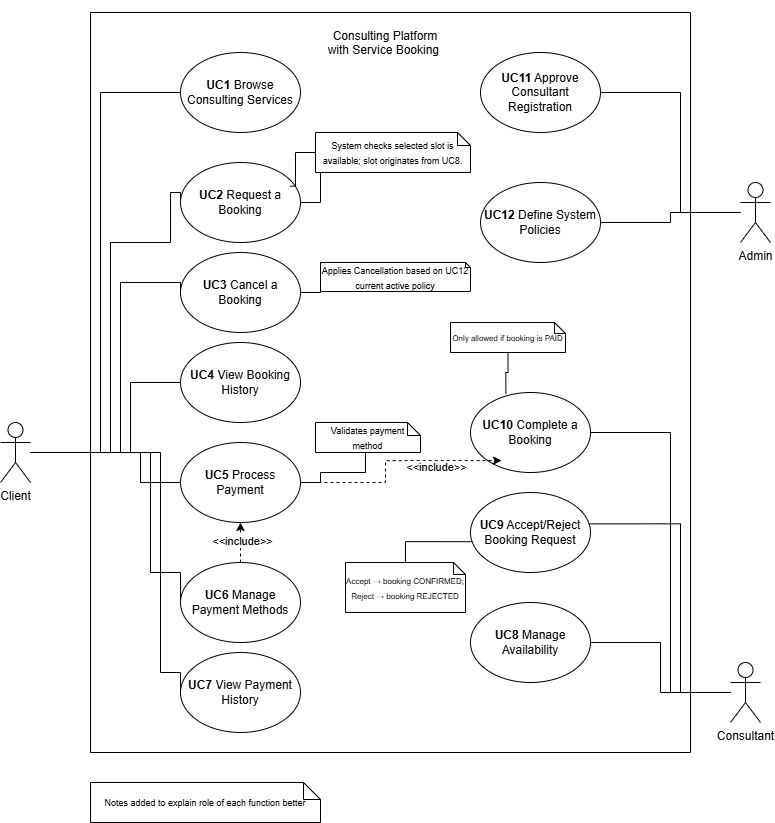

The diagram above was exported from draw.io. Its source (the exported page's mxGraphModel, read from the mxfile embedded in the PNG):
<mxGraphModel dx="1310" dy="1928" grid="1" gridSize="10" guides="1" tooltips="1" connect="1" arrows="1" fold="1" page="1" pageScale="1" pageWidth="850" pageHeight="1100" math="0" shadow="0">
  <root>
    <mxCell id="0" />
    <mxCell id="1" parent="0" />
    <mxCell id="hKD-cHf_SBhrPBMBoMFy-1" edge="1" parent="1" source="hKD-cHf_SBhrPBMBoMFy-2" style="edgeStyle=orthogonalEdgeStyle;rounded=0;orthogonalLoop=1;jettySize=auto;html=1;entryX=1;entryY=0.5;entryDx=0;entryDy=0;endArrow=none;endFill=0;" target="hKD-cHf_SBhrPBMBoMFy-21">
      <mxGeometry relative="1" as="geometry">
        <Array as="points">
          <mxPoint x="700" y="130" />
          <mxPoint x="700" y="10" />
        </Array>
      </mxGeometry>
    </mxCell>
    <mxCell id="hKD-cHf_SBhrPBMBoMFy-2" parent="1" style="shape=umlActor;verticalLabelPosition=bottom;verticalAlign=top;html=1;outlineConnect=0;" value="Admin" vertex="1">
      <mxGeometry height="60" width="30" x="760" y="100" as="geometry" />
    </mxCell>
    <mxCell id="hKD-cHf_SBhrPBMBoMFy-3" edge="1" parent="1" source="hKD-cHf_SBhrPBMBoMFy-4" style="edgeStyle=orthogonalEdgeStyle;rounded=0;orthogonalLoop=1;jettySize=auto;html=1;entryX=1;entryY=0.5;entryDx=0;entryDy=0;endArrow=none;endFill=0;" target="hKD-cHf_SBhrPBMBoMFy-20">
      <mxGeometry relative="1" as="geometry">
        <Array as="points">
          <mxPoint x="690" y="610" />
          <mxPoint x="690" y="350" />
        </Array>
      </mxGeometry>
    </mxCell>
    <mxCell id="hKD-cHf_SBhrPBMBoMFy-4" parent="1" style="shape=umlActor;verticalLabelPosition=bottom;verticalAlign=top;html=1;outlineConnect=0;" value="Consultant" vertex="1">
      <mxGeometry height="60" width="30" x="750" y="580" as="geometry" />
    </mxCell>
    <mxCell id="hKD-cHf_SBhrPBMBoMFy-5" parent="1" style="swimlane;startSize=0;" value="&#10;" vertex="1">
      <mxGeometry height="740" width="600" x="110" y="-70" as="geometry" />
    </mxCell>
    <mxCell id="hKD-cHf_SBhrPBMBoMFy-6" parent="hKD-cHf_SBhrPBMBoMFy-5" style="ellipse;whiteSpace=wrap;html=1;" value="&lt;strong data-start=&quot;565&quot; data-end=&quot;572&quot;&gt;UC1&lt;/strong&gt; Browse Consulting Services" vertex="1">
      <mxGeometry height="80" width="120" x="90" y="40" as="geometry" />
    </mxCell>
    <mxCell id="cbvAbu2_LcuINzmF1iJh-3" edge="1" parent="hKD-cHf_SBhrPBMBoMFy-5" source="hKD-cHf_SBhrPBMBoMFy-9" style="edgeStyle=orthogonalEdgeStyle;rounded=0;orthogonalLoop=1;jettySize=auto;html=1;" target="rWOa89nKq6lPc9hfybD8-1" value="">
      <mxGeometry relative="1" as="geometry" />
    </mxCell>
    <mxCell id="hKD-cHf_SBhrPBMBoMFy-9" parent="hKD-cHf_SBhrPBMBoMFy-5" style="ellipse;whiteSpace=wrap;html=1;" value="&lt;strong data-start=&quot;602&quot; data-end=&quot;609&quot;&gt;UC2&lt;/strong&gt; Request a Booking" vertex="1">
      <mxGeometry height="80" width="120" x="90" y="150" as="geometry" />
    </mxCell>
    <mxCell id="83GcA5MimuGRyjUkwijw-3" edge="1" parent="hKD-cHf_SBhrPBMBoMFy-5" source="hKD-cHf_SBhrPBMBoMFy-10" style="edgeStyle=orthogonalEdgeStyle;rounded=0;orthogonalLoop=1;jettySize=auto;html=1;endArrow=none;endFill=0;" target="83GcA5MimuGRyjUkwijw-1" value="">
      <mxGeometry relative="1" as="geometry" />
    </mxCell>
    <mxCell id="hKD-cHf_SBhrPBMBoMFy-10" parent="hKD-cHf_SBhrPBMBoMFy-5" style="ellipse;whiteSpace=wrap;html=1;" value="&lt;strong data-start=&quot;630&quot; data-end=&quot;637&quot;&gt;UC3&lt;/strong&gt; Cancel a Booking" vertex="1">
      <mxGeometry height="80" width="120" x="90" y="240" as="geometry" />
    </mxCell>
    <mxCell id="hKD-cHf_SBhrPBMBoMFy-12" parent="hKD-cHf_SBhrPBMBoMFy-5" style="ellipse;whiteSpace=wrap;html=1;" value="&lt;strong data-start=&quot;688&quot; data-end=&quot;695&quot;&gt;UC5&lt;/strong&gt; Process Payment" vertex="1">
      <mxGeometry height="80" width="120" x="90" y="430" as="geometry" />
    </mxCell>
    <mxCell id="hKD-cHf_SBhrPBMBoMFy-13" parent="hKD-cHf_SBhrPBMBoMFy-5" style="ellipse;whiteSpace=wrap;html=1;" value="&lt;strong data-start=&quot;657&quot; data-end=&quot;664&quot;&gt;UC4&lt;/strong&gt; View Booking History" vertex="1">
      <mxGeometry height="80" width="120" x="90" y="330" as="geometry" />
    </mxCell>
    <mxCell id="hKD-cHf_SBhrPBMBoMFy-14" parent="hKD-cHf_SBhrPBMBoMFy-5" style="ellipse;whiteSpace=wrap;html=1;" value="&lt;strong data-start=&quot;747&quot; data-end=&quot;754&quot;&gt;UC7&lt;/strong&gt; View Payment History" vertex="1">
      <mxGeometry height="80" width="120" x="90" y="640" as="geometry" />
    </mxCell>
    <mxCell id="cbvAbu2_LcuINzmF1iJh-4" edge="1" parent="hKD-cHf_SBhrPBMBoMFy-5" source="hKD-cHf_SBhrPBMBoMFy-15" style="edgeStyle=orthogonalEdgeStyle;rounded=0;orthogonalLoop=1;jettySize=auto;html=1;exitX=0.5;exitY=0;exitDx=0;exitDy=0;dashed=1;" target="hKD-cHf_SBhrPBMBoMFy-12">
      <mxGeometry relative="1" as="geometry" />
    </mxCell>
    <mxCell id="cbvAbu2_LcuINzmF1iJh-5" connectable="0" parent="cbvAbu2_LcuINzmF1iJh-4" style="edgeLabel;html=1;align=center;verticalAlign=middle;resizable=0;points=[];" value="&amp;lt;&amp;lt;include&amp;gt;&amp;gt;" vertex="1">
      <mxGeometry relative="1" x="0.103" y="-1" as="geometry">
        <mxPoint as="offset" />
      </mxGeometry>
    </mxCell>
    <mxCell id="hKD-cHf_SBhrPBMBoMFy-15" parent="hKD-cHf_SBhrPBMBoMFy-5" style="ellipse;whiteSpace=wrap;html=1;" value="&lt;strong data-start=&quot;714&quot; data-end=&quot;721&quot;&gt;UC6&lt;/strong&gt; Manage Payment Methods" vertex="1">
      <mxGeometry height="80" width="120" x="90" y="550" as="geometry" />
    </mxCell>
    <mxCell id="hKD-cHf_SBhrPBMBoMFy-16" parent="hKD-cHf_SBhrPBMBoMFy-5" style="ellipse;whiteSpace=wrap;html=1;" value="&lt;strong data-start=&quot;803&quot; data-end=&quot;810&quot;&gt;UC8&lt;/strong&gt; Manage Availability" vertex="1">
      <mxGeometry height="80" width="120" x="380" y="590" as="geometry" />
    </mxCell>
    <mxCell id="hKD-cHf_SBhrPBMBoMFy-19" parent="hKD-cHf_SBhrPBMBoMFy-5" style="ellipse;whiteSpace=wrap;html=1;" value="&lt;strong data-start=&quot;833&quot; data-end=&quot;840&quot;&gt;UC9&lt;/strong&gt; Accept/Reject Booking Request" vertex="1">
      <mxGeometry height="80" width="120" x="380" y="480" as="geometry" />
    </mxCell>
    <mxCell id="hKD-cHf_SBhrPBMBoMFy-20" parent="hKD-cHf_SBhrPBMBoMFy-5" style="ellipse;whiteSpace=wrap;html=1;" value="&lt;strong data-start=&quot;873&quot; data-end=&quot;881&quot;&gt;UC10&lt;/strong&gt; Complete a Booking" vertex="1">
      <mxGeometry height="80" width="120" x="380" y="380" as="geometry" />
    </mxCell>
    <mxCell id="hKD-cHf_SBhrPBMBoMFy-21" parent="hKD-cHf_SBhrPBMBoMFy-5" style="ellipse;whiteSpace=wrap;html=1;" value="&lt;strong data-start=&quot;923&quot; data-end=&quot;931&quot;&gt;UC11&lt;/strong&gt; Approve Consultant Registration" vertex="1">
      <mxGeometry height="80" width="120" x="390" y="40" as="geometry" />
    </mxCell>
    <mxCell id="hKD-cHf_SBhrPBMBoMFy-22" parent="hKD-cHf_SBhrPBMBoMFy-5" style="ellipse;whiteSpace=wrap;html=1;" value="&lt;strong data-start=&quot;966&quot; data-end=&quot;974&quot;&gt;UC12&lt;/strong&gt; Define System Policies" vertex="1">
      <mxGeometry height="80" width="120" x="390" y="170" as="geometry" />
    </mxCell>
    <mxCell id="hKD-cHf_SBhrPBMBoMFy-37" parent="hKD-cHf_SBhrPBMBoMFy-5" style="text;html=1;whiteSpace=wrap;strokeColor=none;fillColor=none;align=center;verticalAlign=middle;rounded=0;" value="&lt;br&gt;&lt;br style=&quot;forced-color-adjust: none; padding: 0px; margin: 0px; box-shadow: none !important;&quot;&gt;Consulting Platform with Service Booking&amp;nbsp;&lt;div style=&quot;forced-color-adjust: none; padding: 0px; margin: 0px; box-shadow: none !important;&quot;&gt;&lt;br style=&quot;forced-color-adjust: none; padding: 0px; margin: 0px; box-shadow: none !important;&quot;&gt;&lt;/div&gt;&lt;div style=&quot;forced-color-adjust: none; padding: 0px; margin: 0px; box-shadow: none !important;&quot;&gt;&lt;br style=&quot;forced-color-adjust: none; padding: 0px; margin: 0px; color: rgb(255, 255, 255); font-family: Helvetica; font-size: 12px; font-style: normal; font-variant-ligatures: normal; font-variant-caps: normal; font-weight: 700; letter-spacing: normal; orphans: 2; text-align: center; text-indent: 0px; text-transform: none; widows: 2; word-spacing: 0px; -webkit-text-stroke-width: 0px; white-space: nowrap; background-color: rgb(27, 29, 30); text-decoration-thickness: initial; text-decoration-style: initial; text-decoration-color: initial; box-shadow: none !important;&quot;&gt;&lt;br&gt;&lt;br&gt;&lt;/div&gt;" vertex="1">
      <mxGeometry height="30" width="130" x="230" y="30" as="geometry" />
    </mxCell>
    <mxCell id="rWOa89nKq6lPc9hfybD8-1" parent="hKD-cHf_SBhrPBMBoMFy-5" style="shape=note;size=13;whiteSpace=wrap;html=1;" value="&lt;font style=&quot;font-size: 9px;&quot;&gt;System checks selected slot is available; slot originates from UC8.&lt;/font&gt;" vertex="1">
      <mxGeometry height="40" width="155" x="225" y="120" as="geometry" />
    </mxCell>
    <mxCell id="rWOa89nKq6lPc9hfybD8-2" edge="1" parent="hKD-cHf_SBhrPBMBoMFy-5" source="rWOa89nKq6lPc9hfybD8-1" style="edgeStyle=orthogonalEdgeStyle;rounded=0;orthogonalLoop=1;jettySize=auto;html=1;entryX=0.915;entryY=0.295;entryDx=0;entryDy=0;entryPerimeter=0;endArrow=none;endFill=0;" target="hKD-cHf_SBhrPBMBoMFy-9">
      <mxGeometry relative="1" as="geometry" />
    </mxCell>
    <mxCell id="rWOa89nKq6lPc9hfybD8-3" parent="hKD-cHf_SBhrPBMBoMFy-5" style="shape=note;size=12;whiteSpace=wrap;html=1;" value="&lt;font style=&quot;font-size: 8px;&quot;&gt;Accept → booking CONFIRMED;&lt;/font&gt;&lt;div&gt;&lt;font style=&quot;font-size: 8px;&quot;&gt;Reject → booking REJECTED&lt;/font&gt;&lt;/div&gt;" vertex="1">
      <mxGeometry height="50" width="120" x="255" y="550" as="geometry" />
    </mxCell>
    <mxCell id="rWOa89nKq6lPc9hfybD8-4" edge="1" parent="hKD-cHf_SBhrPBMBoMFy-5" source="rWOa89nKq6lPc9hfybD8-3" style="edgeStyle=orthogonalEdgeStyle;rounded=0;orthogonalLoop=1;jettySize=auto;html=1;entryX=0.015;entryY=0.615;entryDx=0;entryDy=0;entryPerimeter=0;endArrow=none;endFill=0;" target="hKD-cHf_SBhrPBMBoMFy-19">
      <mxGeometry relative="1" as="geometry">
        <Array as="points">
          <mxPoint x="315" y="529" />
        </Array>
      </mxGeometry>
    </mxCell>
    <mxCell id="rWOa89nKq6lPc9hfybD8-5" parent="hKD-cHf_SBhrPBMBoMFy-5" style="shape=note;size=11;whiteSpace=wrap;html=1;" value="&lt;font style=&quot;font-size: 8px;&quot;&gt;Only allowed if booking is PAID&lt;/font&gt;" vertex="1">
      <mxGeometry height="30" width="115" x="360" y="310" as="geometry" />
    </mxCell>
    <mxCell id="rWOa89nKq6lPc9hfybD8-6" edge="1" parent="hKD-cHf_SBhrPBMBoMFy-5" source="rWOa89nKq6lPc9hfybD8-5" style="edgeStyle=orthogonalEdgeStyle;rounded=0;orthogonalLoop=1;jettySize=auto;html=1;entryX=0.295;entryY=0.015;entryDx=0;entryDy=0;entryPerimeter=0;endArrow=none;endFill=0;" target="hKD-cHf_SBhrPBMBoMFy-20">
      <mxGeometry relative="1" as="geometry" />
    </mxCell>
    <mxCell id="rWOa89nKq6lPc9hfybD8-8" edge="1" parent="hKD-cHf_SBhrPBMBoMFy-5" source="rWOa89nKq6lPc9hfybD8-7" style="edgeStyle=orthogonalEdgeStyle;rounded=0;orthogonalLoop=1;jettySize=auto;html=1;entryX=1;entryY=0.5;entryDx=0;entryDy=0;endArrow=none;endFill=0;" target="hKD-cHf_SBhrPBMBoMFy-12">
      <mxGeometry relative="1" as="geometry">
        <Array as="points">
          <mxPoint x="275" y="460" />
          <mxPoint x="230" y="460" />
          <mxPoint x="230" y="470" />
        </Array>
      </mxGeometry>
    </mxCell>
    <mxCell id="rWOa89nKq6lPc9hfybD8-7" parent="hKD-cHf_SBhrPBMBoMFy-5" style="shape=note;size=13;whiteSpace=wrap;html=1;" value="&lt;font style=&quot;font-size: 9px;&quot;&gt;Validates payment method&lt;/font&gt;" vertex="1">
      <mxGeometry height="30" width="105" x="225" y="410" as="geometry" />
    </mxCell>
    <mxCell id="83GcA5MimuGRyjUkwijw-1" parent="hKD-cHf_SBhrPBMBoMFy-5" style="shape=note;size=5;whiteSpace=wrap;html=1;" value="&lt;font style=&quot;font-size: 9px;&quot;&gt;Applies Cancellation based on UC12 current active policy&lt;/font&gt;" vertex="1">
      <mxGeometry height="29" width="150" x="230" y="250" as="geometry" />
    </mxCell>
    <mxCell id="cbvAbu2_LcuINzmF1iJh-7" edge="1" parent="hKD-cHf_SBhrPBMBoMFy-5" source="hKD-cHf_SBhrPBMBoMFy-12" style="edgeStyle=orthogonalEdgeStyle;rounded=0;orthogonalLoop=1;jettySize=auto;html=1;exitX=1;exitY=0.5;exitDx=0;exitDy=0;entryX=0.259;entryY=0.851;entryDx=0;entryDy=0;entryPerimeter=0;dashed=1;" target="hKD-cHf_SBhrPBMBoMFy-20">
      <mxGeometry relative="1" as="geometry" />
    </mxCell>
    <mxCell id="cbvAbu2_LcuINzmF1iJh-8" connectable="0" parent="cbvAbu2_LcuINzmF1iJh-7" style="edgeLabel;html=1;align=center;verticalAlign=middle;resizable=0;points=[];" value="&amp;lt;&amp;lt;include&amp;gt;&amp;gt;" vertex="1">
      <mxGeometry relative="1" x="0.4021" y="-6" as="geometry">
        <mxPoint as="offset" />
      </mxGeometry>
    </mxCell>
    <mxCell id="hKD-cHf_SBhrPBMBoMFy-31" edge="1" parent="1" source="hKD-cHf_SBhrPBMBoMFy-23" style="edgeStyle=orthogonalEdgeStyle;rounded=0;orthogonalLoop=1;jettySize=auto;html=1;entryX=0;entryY=0.5;entryDx=0;entryDy=0;endArrow=none;endFill=0;" target="hKD-cHf_SBhrPBMBoMFy-10">
      <mxGeometry relative="1" as="geometry">
        <Array as="points">
          <mxPoint x="140" y="370" />
          <mxPoint x="140" y="200" />
        </Array>
      </mxGeometry>
    </mxCell>
    <mxCell id="hKD-cHf_SBhrPBMBoMFy-32" edge="1" parent="1" source="hKD-cHf_SBhrPBMBoMFy-23" style="edgeStyle=orthogonalEdgeStyle;rounded=0;orthogonalLoop=1;jettySize=auto;html=1;entryX=0;entryY=0.5;entryDx=0;entryDy=0;endArrow=none;endFill=0;" target="hKD-cHf_SBhrPBMBoMFy-13">
      <mxGeometry relative="1" as="geometry">
        <Array as="points">
          <mxPoint x="150" y="370" />
          <mxPoint x="150" y="300" />
        </Array>
      </mxGeometry>
    </mxCell>
    <mxCell id="hKD-cHf_SBhrPBMBoMFy-33" edge="1" parent="1" source="hKD-cHf_SBhrPBMBoMFy-23" style="edgeStyle=orthogonalEdgeStyle;rounded=0;orthogonalLoop=1;jettySize=auto;html=1;entryX=0;entryY=0.5;entryDx=0;entryDy=0;endArrow=none;endFill=0;" target="hKD-cHf_SBhrPBMBoMFy-12">
      <mxGeometry relative="1" as="geometry">
        <Array as="points">
          <mxPoint x="160" y="370" />
          <mxPoint x="160" y="400" />
        </Array>
      </mxGeometry>
    </mxCell>
    <mxCell id="hKD-cHf_SBhrPBMBoMFy-34" edge="1" parent="1" source="hKD-cHf_SBhrPBMBoMFy-23" style="edgeStyle=orthogonalEdgeStyle;rounded=0;orthogonalLoop=1;jettySize=auto;html=1;entryX=0;entryY=0.5;entryDx=0;entryDy=0;endArrow=none;endFill=0;" target="hKD-cHf_SBhrPBMBoMFy-15">
      <mxGeometry relative="1" as="geometry">
        <Array as="points">
          <mxPoint x="170" y="370" />
          <mxPoint x="170" y="490" />
        </Array>
      </mxGeometry>
    </mxCell>
    <mxCell id="hKD-cHf_SBhrPBMBoMFy-35" edge="1" parent="1" source="hKD-cHf_SBhrPBMBoMFy-23" style="edgeStyle=orthogonalEdgeStyle;rounded=0;orthogonalLoop=1;jettySize=auto;html=1;entryX=0;entryY=0.5;entryDx=0;entryDy=0;endArrow=none;endFill=0;" target="hKD-cHf_SBhrPBMBoMFy-14">
      <mxGeometry relative="1" as="geometry">
        <Array as="points">
          <mxPoint x="180" y="370" />
          <mxPoint x="180" y="590" />
        </Array>
      </mxGeometry>
    </mxCell>
    <mxCell id="hKD-cHf_SBhrPBMBoMFy-36" edge="1" parent="1" source="hKD-cHf_SBhrPBMBoMFy-23" style="edgeStyle=orthogonalEdgeStyle;rounded=0;orthogonalLoop=1;jettySize=auto;html=1;entryX=0;entryY=0.5;entryDx=0;entryDy=0;endArrow=none;endFill=0;" target="hKD-cHf_SBhrPBMBoMFy-6">
      <mxGeometry relative="1" as="geometry">
        <Array as="points">
          <mxPoint x="120" y="370" />
          <mxPoint x="120" y="10" />
        </Array>
      </mxGeometry>
    </mxCell>
    <mxCell id="hKD-cHf_SBhrPBMBoMFy-23" parent="1" style="shape=umlActor;verticalLabelPosition=bottom;verticalAlign=top;html=1;outlineConnect=0;" value="Client" vertex="1">
      <mxGeometry height="60" width="30" x="20" y="340" as="geometry" />
    </mxCell>
    <mxCell id="hKD-cHf_SBhrPBMBoMFy-24" edge="1" parent="1" source="hKD-cHf_SBhrPBMBoMFy-23" style="edgeStyle=orthogonalEdgeStyle;rounded=0;orthogonalLoop=1;jettySize=auto;html=1;entryX=0;entryY=0.5;entryDx=0;entryDy=0;endArrow=none;endFill=0;" target="hKD-cHf_SBhrPBMBoMFy-9">
      <mxGeometry relative="1" as="geometry">
        <Array as="points">
          <mxPoint x="130" y="370" />
          <mxPoint x="130" y="160" />
          <mxPoint x="190" y="160" />
          <mxPoint x="190" y="110" />
        </Array>
      </mxGeometry>
    </mxCell>
    <mxCell id="hKD-cHf_SBhrPBMBoMFy-26" edge="1" parent="1" source="hKD-cHf_SBhrPBMBoMFy-2" style="edgeStyle=orthogonalEdgeStyle;rounded=0;orthogonalLoop=1;jettySize=auto;html=1;entryX=1;entryY=0.5;entryDx=0;entryDy=0;endArrow=none;endFill=0;" target="hKD-cHf_SBhrPBMBoMFy-22">
      <mxGeometry relative="1" as="geometry" />
    </mxCell>
    <mxCell id="hKD-cHf_SBhrPBMBoMFy-27" edge="1" parent="1" source="hKD-cHf_SBhrPBMBoMFy-4" style="edgeStyle=orthogonalEdgeStyle;rounded=0;orthogonalLoop=1;jettySize=auto;html=1;entryX=1;entryY=0.5;entryDx=0;entryDy=0;endArrow=none;endFill=0;" target="hKD-cHf_SBhrPBMBoMFy-16">
      <mxGeometry relative="1" as="geometry" />
    </mxCell>
    <mxCell id="hKD-cHf_SBhrPBMBoMFy-28" edge="1" parent="1" source="hKD-cHf_SBhrPBMBoMFy-4" style="edgeStyle=orthogonalEdgeStyle;rounded=0;orthogonalLoop=1;jettySize=auto;html=1;entryX=0.992;entryY=0.392;entryDx=0;entryDy=0;entryPerimeter=0;endArrow=none;endFill=0;" target="hKD-cHf_SBhrPBMBoMFy-19">
      <mxGeometry relative="1" as="geometry">
        <Array as="points">
          <mxPoint x="700" y="610" />
          <mxPoint x="700" y="441" />
        </Array>
      </mxGeometry>
    </mxCell>
    <mxCell id="rWOa89nKq6lPc9hfybD8-9" parent="1" style="shape=note;size=17;whiteSpace=wrap;html=1;" value="&lt;font style=&quot;font-size: 9px;&quot;&gt;Notes added to explain role of each function better&lt;/font&gt;" vertex="1">
      <mxGeometry height="40" width="230" x="110" y="700" as="geometry" />
    </mxCell>
  </root>
</mxGraphModel>